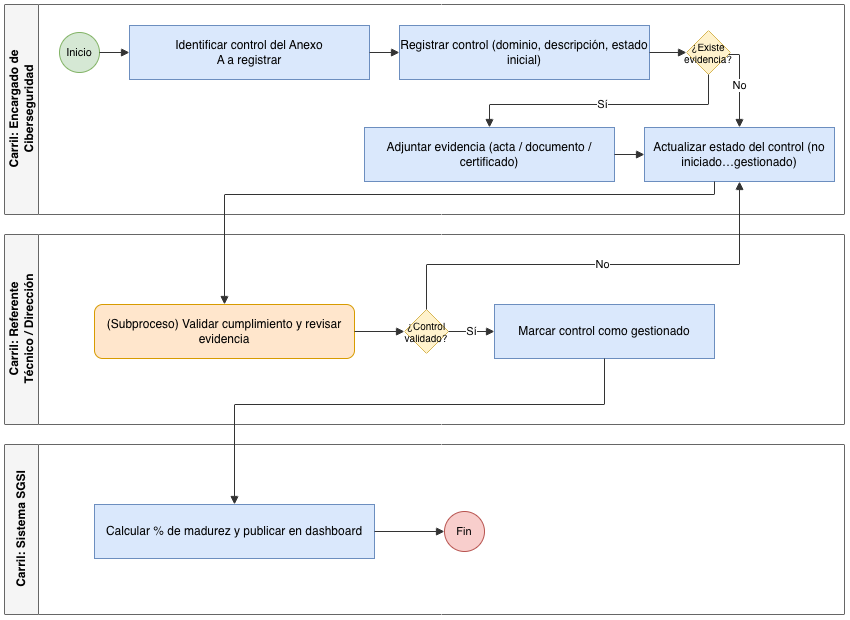

The diagram above was exported from draw.io. Its source (the exported page's mxGraphModel, read from the mxfile embedded in the PNG):
<mxGraphModel dx="973" dy="653" grid="1" gridSize="10" guides="1" tooltips="1" connect="1" arrows="1" fold="1" page="1" pageScale="1" pageWidth="900" pageHeight="760" math="0" shadow="0">
  <root>
    <mxCell id="0" />
    <mxCell id="1" parent="0" />
    <mxCell id="bandA" parent="1" style="swimlane;html=1;startSize=34;horizontal=0;fontStyle=1;fillColor=#f5f5f5;strokeColor=#666666;swimlaneFillColor=#ffffff;" value="Carril: Encargado de&lt;div&gt;&lt;span style=&quot;background-color: transparent; color: light-dark(rgb(0, 0, 0), rgb(255, 255, 255));&quot;&gt;Ciberseguridad&lt;/span&gt;&lt;/div&gt;" vertex="1">
      <mxGeometry height="210" width="840" x="40" y="60" as="geometry" />
    </mxCell>
    <mxCell id="start1" parent="bandA" style="ellipse;whiteSpace=wrap;html=1;aspect=fixed;fillColor=#d5e8d4;strokeColor=#82b366;fontSize=11;" value="Inicio" vertex="1">
      <mxGeometry height="40" width="40" x="55" y="28" as="geometry" />
    </mxCell>
    <mxCell id="t1" parent="bandA" style="rounded=0;whiteSpace=wrap;html=1;fillColor=#dae8fc;strokeColor=#6c8ebf;fontSize=12;" value="Identificar control del Anexo&lt;div&gt;A a registrar&lt;/div&gt;" vertex="1">
      <mxGeometry height="54" width="240" x="125" y="21" as="geometry" />
    </mxCell>
    <mxCell id="t2" parent="bandA" style="rounded=0;whiteSpace=wrap;html=1;fillColor=#dae8fc;strokeColor=#6c8ebf;fontSize=12;" value="Registrar control (dominio, descripción, estado inicial)" vertex="1">
      <mxGeometry height="54" width="250" x="395" y="21" as="geometry" />
    </mxCell>
    <mxCell id="g1" parent="bandA" style="rhombus;whiteSpace=wrap;html=1;aspect=fixed;fillColor=#fff2cc;strokeColor=#d6b656;fontSize=10;" value="¿Existe evidencia?" vertex="1">
      <mxGeometry height="44" width="44" x="682" y="26" as="geometry" />
    </mxCell>
    <mxCell id="t3" parent="bandA" style="rounded=0;whiteSpace=wrap;html=1;fillColor=#dae8fc;strokeColor=#6c8ebf;fontSize=12;" value="Adjuntar evidencia (acta / documento / certificado)" vertex="1">
      <mxGeometry height="54" width="250" x="360" y="123" as="geometry" />
    </mxCell>
    <mxCell id="t4" parent="bandA" style="rounded=0;whiteSpace=wrap;html=1;fillColor=#dae8fc;strokeColor=#6c8ebf;fontSize=12;" value="Actualizar estado del control (no iniciado…gestionado)" vertex="1">
      <mxGeometry height="54" width="190" x="640" y="123" as="geometry" />
    </mxCell>
    <mxCell id="bandB" parent="1" style="swimlane;html=1;startSize=34;horizontal=0;fontStyle=1;fillColor=#f5f5f5;strokeColor=#666666;swimlaneFillColor=#ffffff;" value="Carril: Referente&lt;div&gt;Técnico / Dirección&lt;/div&gt;" vertex="1">
      <mxGeometry height="190" width="840" x="40" y="290" as="geometry" />
    </mxCell>
    <mxCell id="sub1" parent="bandB" style="rounded=1;whiteSpace=wrap;html=1;fillColor=#ffe6cc;strokeColor=#d79b00;fontSize=12;" value="(Subproceso) Validar cumplimiento y revisar evidencia" vertex="1">
      <mxGeometry height="54" width="260" x="90" y="70" as="geometry" />
    </mxCell>
    <mxCell id="g2" parent="bandB" style="rhombus;whiteSpace=wrap;html=1;aspect=fixed;fillColor=#fff2cc;strokeColor=#d6b656;fontSize=10;" value="¿Control validado?" vertex="1">
      <mxGeometry height="44" width="44" x="400" y="75" as="geometry" />
    </mxCell>
    <mxCell id="t5" parent="bandB" style="rounded=0;whiteSpace=wrap;html=1;fillColor=#dae8fc;strokeColor=#6c8ebf;fontSize=12;" value="Marcar control como gestionado" vertex="1">
      <mxGeometry height="54" width="220" x="490" y="70" as="geometry" />
    </mxCell>
    <mxCell id="bandC" parent="1" style="swimlane;html=1;startSize=34;horizontal=0;fontStyle=1;fillColor=#f5f5f5;strokeColor=#666666;swimlaneFillColor=#ffffff;" value="Carril: Sistema SGSI" vertex="1">
      <mxGeometry height="170" width="840" x="40" y="500" as="geometry" />
    </mxCell>
    <mxCell id="t6" parent="bandC" style="rounded=0;whiteSpace=wrap;html=1;fillColor=#dae8fc;strokeColor=#6c8ebf;fontSize=12;" value="Calcular % de madurez y publicar en dashboard" vertex="1">
      <mxGeometry height="54" width="280" x="90" y="60" as="geometry" />
    </mxCell>
    <mxCell id="end1" parent="bandC" style="ellipse;whiteSpace=wrap;html=1;aspect=fixed;fillColor=#f8cecc;strokeColor=#b85450;fontSize=11;" value="Fin" vertex="1">
      <mxGeometry height="40" width="40" x="440" y="67" as="geometry" />
    </mxCell>
    <mxCell id="e1" edge="1" parent="1" source="start1" style="edgeStyle=orthogonalEdgeStyle;rounded=0;html=1;endArrow=block;strokeColor=#333333;" target="t1">
      <mxGeometry relative="1" as="geometry" />
    </mxCell>
    <mxCell id="e2" edge="1" parent="1" source="t1" style="edgeStyle=orthogonalEdgeStyle;rounded=0;html=1;endArrow=block;strokeColor=#333333;" target="t2">
      <mxGeometry relative="1" as="geometry" />
    </mxCell>
    <mxCell id="e3" edge="1" parent="1" source="t2" style="edgeStyle=orthogonalEdgeStyle;rounded=0;html=1;endArrow=block;strokeColor=#333333;" target="g1">
      <mxGeometry relative="1" as="geometry" />
    </mxCell>
    <mxCell id="e4" edge="1" parent="1" source="g1" style="edgeStyle=orthogonalEdgeStyle;rounded=0;html=1;endArrow=block;strokeColor=#333333;" target="t3" value="Sí">
      <mxGeometry relative="1" as="geometry">
        <Array as="points">
          <mxPoint x="744" y="160" />
          <mxPoint x="525" y="160" />
        </Array>
      </mxGeometry>
    </mxCell>
    <mxCell id="e5" edge="1" parent="1" source="g1" style="edgeStyle=orthogonalEdgeStyle;rounded=0;html=1;endArrow=block;strokeColor=#333333;" target="t4" value="No">
      <mxGeometry relative="1" as="geometry">
        <Array as="points">
          <mxPoint x="775" y="110" />
        </Array>
      </mxGeometry>
    </mxCell>
    <mxCell id="e6" edge="1" parent="1" source="t3" style="edgeStyle=orthogonalEdgeStyle;rounded=0;html=1;endArrow=block;strokeColor=#333333;" target="t4">
      <mxGeometry relative="1" as="geometry" />
    </mxCell>
    <mxCell id="e7" edge="1" parent="1" source="t4" style="edgeStyle=orthogonalEdgeStyle;rounded=0;html=1;endArrow=block;strokeColor=#333333;" target="sub1">
      <mxGeometry relative="1" x="-0.0408" as="geometry">
        <Array as="points">
          <mxPoint x="750" y="250" />
          <mxPoint x="260" y="250" />
        </Array>
      </mxGeometry>
    </mxCell>
    <mxCell id="e8" edge="1" parent="1" source="sub1" style="edgeStyle=orthogonalEdgeStyle;rounded=0;html=1;endArrow=block;strokeColor=#333333;" target="g2">
      <mxGeometry relative="1" as="geometry" />
    </mxCell>
    <mxCell id="e9" edge="1" parent="1" source="g2" style="edgeStyle=orthogonalEdgeStyle;rounded=0;html=1;endArrow=block;strokeColor=#333333;" target="t5" value="Sí">
      <mxGeometry relative="1" as="geometry" />
    </mxCell>
    <mxCell id="e10" edge="1" parent="1" source="g2" style="edgeStyle=orthogonalEdgeStyle;rounded=0;html=1;endArrow=block;strokeColor=#333333;" target="t4" value="No">
      <mxGeometry relative="1" as="geometry">
        <Array as="points">
          <mxPoint x="462" y="320" />
          <mxPoint x="775" y="320" />
        </Array>
      </mxGeometry>
    </mxCell>
    <mxCell id="e11" edge="1" parent="1" source="t5" style="edgeStyle=orthogonalEdgeStyle;rounded=0;html=1;endArrow=block;strokeColor=#333333;" target="t6">
      <mxGeometry relative="1" as="geometry">
        <Array as="points">
          <mxPoint x="640" y="460" />
          <mxPoint x="270" y="460" />
        </Array>
      </mxGeometry>
    </mxCell>
    <mxCell id="e12" edge="1" parent="1" source="t6" style="edgeStyle=orthogonalEdgeStyle;rounded=0;html=1;endArrow=block;strokeColor=#333333;" target="end1">
      <mxGeometry relative="1" as="geometry" />
    </mxCell>
  </root>
</mxGraphModel>